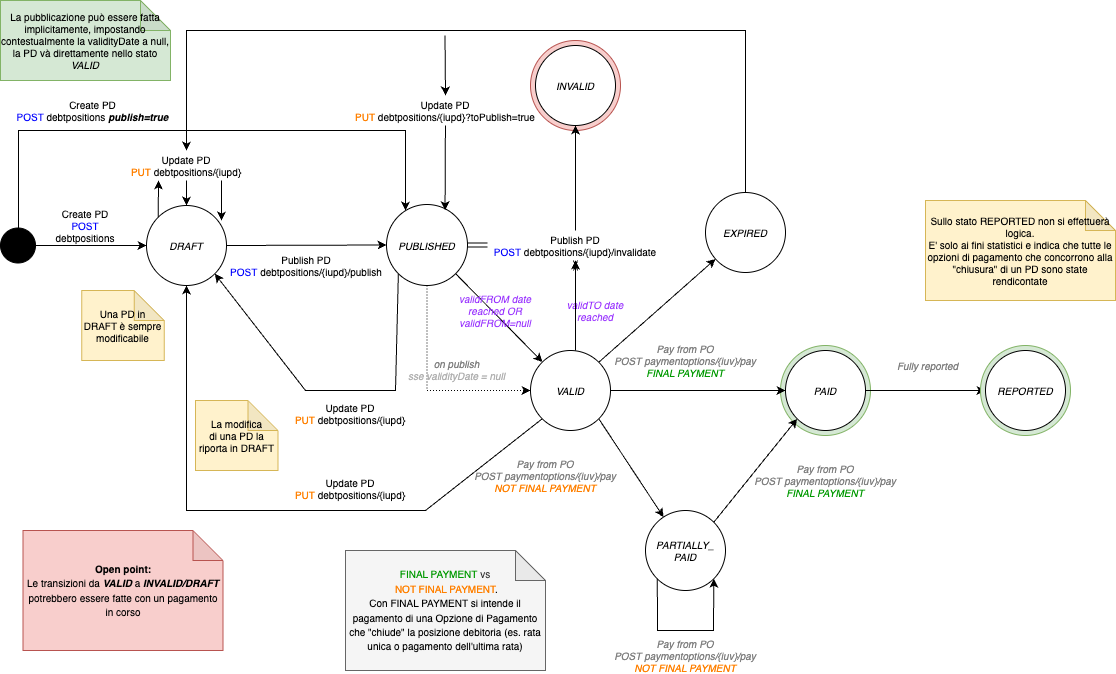

The diagram above was exported from draw.io. Its source (the exported page's mxGraphModel, read from the mxfile embedded in the PNG):
<mxGraphModel dx="1226" dy="697" grid="1" gridSize="10" guides="1" tooltips="1" connect="1" arrows="1" fold="1" page="1" pageScale="1" pageWidth="1169" pageHeight="827" math="0" shadow="0">
  <root>
    <mxCell id="0" />
    <mxCell id="1" parent="0" />
    <mxCell id="3Uw8kVbegpF8TdK0wPBL-4" style="rounded=0;orthogonalLoop=1;jettySize=auto;html=1;exitX=1;exitY=1;exitDx=0;exitDy=0;fontSize=10;fontColor=#808080;" parent="1" source="RmFvT1kYel9JDoITPlnS-2" target="3Uw8kVbegpF8TdK0wPBL-3" edge="1">
      <mxGeometry relative="1" as="geometry" />
    </mxCell>
    <mxCell id="S8BPdiNc0PM6BsB8XGg4-2" value="" style="ellipse;whiteSpace=wrap;html=1;aspect=fixed;labelBackgroundColor=#FFE599;fontSize=9;fillColor=#f8cecc;strokeColor=#b85450;" parent="1" vertex="1">
      <mxGeometry x="545" y="50" width="90" height="90" as="geometry" />
    </mxCell>
    <mxCell id="S8BPdiNc0PM6BsB8XGg4-1" value="" style="ellipse;whiteSpace=wrap;html=1;aspect=fixed;labelBackgroundColor=#FFE599;fontSize=9;fillColor=#d5e8d4;strokeColor=#82b366;" parent="1" vertex="1">
      <mxGeometry x="795" y="355" width="90" height="90" as="geometry" />
    </mxCell>
    <mxCell id="RmFvT1kYel9JDoITPlnS-17" style="rounded=0;orthogonalLoop=1;jettySize=auto;html=1;exitX=1;exitY=0.5;exitDx=0;exitDy=0;fontSize=10;entryX=0;entryY=0.5;entryDx=0;entryDy=0;" parent="1" source="RmFvT1kYel9JDoITPlnS-1" target="RmFvT1kYel9JDoITPlnS-2" edge="1">
      <mxGeometry relative="1" as="geometry">
        <mxPoint x="320" y="280" as="targetPoint" />
      </mxGeometry>
    </mxCell>
    <mxCell id="RmFvT1kYel9JDoITPlnS-1" value="&lt;i&gt;DRAFT&lt;/i&gt;" style="ellipse;whiteSpace=wrap;html=1;aspect=fixed;fontSize=10;" parent="1" vertex="1">
      <mxGeometry x="161" y="215" width="80" height="80" as="geometry" />
    </mxCell>
    <mxCell id="IAHpb5bdtaVPYlJKh1Yc-2" style="edgeStyle=orthogonalEdgeStyle;rounded=0;orthogonalLoop=1;jettySize=auto;html=1;entryX=0;entryY=0.5;entryDx=0;entryDy=0;exitX=1;exitY=0.5;exitDx=0;exitDy=0;" parent="1" source="3Uw8kVbegpF8TdK0wPBL-3" target="IAHpb5bdtaVPYlJKh1Yc-6" edge="1">
      <mxGeometry relative="1" as="geometry">
        <mxPoint x="520" y="557.5" as="targetPoint" />
        <mxPoint x="480" y="557.5" as="sourcePoint" />
      </mxGeometry>
    </mxCell>
    <mxCell id="hiurXUNNh-1vnTuO5G2d-10" style="edgeStyle=none;rounded=0;orthogonalLoop=1;jettySize=auto;html=1;entryX=1;entryY=1;entryDx=0;entryDy=0;fontSize=10;fontColor=#9933FF;exitX=0;exitY=1;exitDx=0;exitDy=0;" parent="1" source="RmFvT1kYel9JDoITPlnS-2" target="RmFvT1kYel9JDoITPlnS-1" edge="1">
      <mxGeometry relative="1" as="geometry">
        <mxPoint x="410" y="308" as="sourcePoint" />
        <Array as="points">
          <mxPoint x="410" y="400" />
          <mxPoint x="320" y="400" />
        </Array>
      </mxGeometry>
    </mxCell>
    <mxCell id="fLWUJijmgDdQetBK6NWM-3" style="edgeStyle=orthogonalEdgeStyle;rounded=0;orthogonalLoop=1;jettySize=auto;html=1;entryX=0;entryY=0.5;entryDx=0;entryDy=0;exitX=0.5;exitY=1;exitDx=0;exitDy=0;dashed=1;dashPattern=1 2;" parent="1" source="RmFvT1kYel9JDoITPlnS-2" target="3Uw8kVbegpF8TdK0wPBL-3" edge="1">
      <mxGeometry relative="1" as="geometry" />
    </mxCell>
    <mxCell id="VwX4Ub-CwMlHVON6qsVq-6" style="edgeStyle=orthogonalEdgeStyle;rounded=0;orthogonalLoop=1;jettySize=auto;html=1;shape=link;" parent="1" source="l9oxU43JMAWl9q1N302G-6" edge="1">
      <mxGeometry relative="1" as="geometry">
        <mxPoint x="590" y="280" as="targetPoint" />
      </mxGeometry>
    </mxCell>
    <mxCell id="RmFvT1kYel9JDoITPlnS-2" value="&lt;i&gt;PUBLISHED&lt;/i&gt;" style="ellipse;whiteSpace=wrap;html=1;aspect=fixed;fontSize=10;" parent="1" vertex="1">
      <mxGeometry x="401" y="214" width="81" height="81" as="geometry" />
    </mxCell>
    <mxCell id="RmFvT1kYel9JDoITPlnS-13" value="" style="ellipse;whiteSpace=wrap;html=1;aspect=fixed;fontSize=10;fillColor=#000000;direction=south;" parent="1" vertex="1">
      <mxGeometry x="15" y="237.5" width="35" height="35" as="geometry" />
    </mxCell>
    <mxCell id="RmFvT1kYel9JDoITPlnS-14" value="" style="endArrow=classic;html=1;fontSize=10;exitX=0.5;exitY=0;exitDx=0;exitDy=0;entryX=0;entryY=0.5;entryDx=0;entryDy=0;" parent="1" source="RmFvT1kYel9JDoITPlnS-13" target="RmFvT1kYel9JDoITPlnS-1" edge="1">
      <mxGeometry width="50" height="50" relative="1" as="geometry">
        <mxPoint x="200" y="490" as="sourcePoint" />
        <mxPoint x="250" y="440" as="targetPoint" />
      </mxGeometry>
    </mxCell>
    <mxCell id="RmFvT1kYel9JDoITPlnS-15" value="&lt;font color=&quot;#000000&quot;&gt;Create PD&lt;br&gt;&lt;/font&gt;POST &lt;font color=&quot;#000000&quot;&gt;debtpositions&lt;/font&gt;" style="text;html=1;strokeColor=none;fillColor=none;align=center;verticalAlign=middle;whiteSpace=wrap;rounded=0;fontSize=10;fontColor=#0000FF;" parent="1" vertex="1">
      <mxGeometry x="60" y="230" width="80" height="10" as="geometry" />
    </mxCell>
    <mxCell id="xB6t4e-JfSYXfrBUv-Xn-1" style="edgeStyle=orthogonalEdgeStyle;rounded=0;orthogonalLoop=1;jettySize=auto;html=1;" parent="1" source="IAHpb5bdtaVPYlJKh1Yc-6" edge="1">
      <mxGeometry relative="1" as="geometry">
        <mxPoint x="1000" y="400" as="targetPoint" />
      </mxGeometry>
    </mxCell>
    <mxCell id="IAHpb5bdtaVPYlJKh1Yc-6" value="&lt;i&gt;PAID&lt;/i&gt;" style="ellipse;whiteSpace=wrap;html=1;aspect=fixed;fontSize=10;" parent="1" vertex="1">
      <mxGeometry x="800" y="360" width="80" height="80" as="geometry" />
    </mxCell>
    <mxCell id="IAHpb5bdtaVPYlJKh1Yc-7" value="&lt;i&gt;PARTIALLY_&lt;br&gt;&lt;/i&gt;&lt;i&gt;PAID&lt;br&gt;&lt;/i&gt;" style="ellipse;whiteSpace=wrap;html=1;aspect=fixed;fontSize=10;" parent="1" vertex="1">
      <mxGeometry x="660" y="520" width="80" height="80" as="geometry" />
    </mxCell>
    <mxCell id="IAHpb5bdtaVPYlJKh1Yc-9" value="" style="endArrow=classic;html=1;rounded=0;fontColor=#000000;exitX=1;exitY=1;exitDx=0;exitDy=0;" parent="1" source="3Uw8kVbegpF8TdK0wPBL-3" target="IAHpb5bdtaVPYlJKh1Yc-7" edge="1">
      <mxGeometry width="50" height="50" relative="1" as="geometry">
        <mxPoint x="480" y="597.5" as="sourcePoint" />
        <mxPoint x="630" y="567.5" as="targetPoint" />
      </mxGeometry>
    </mxCell>
    <mxCell id="IAHpb5bdtaVPYlJKh1Yc-11" value="" style="endArrow=classic;html=1;rounded=0;fontColor=#000000;exitX=1;exitY=0;exitDx=0;exitDy=0;entryX=0;entryY=1;entryDx=0;entryDy=0;" parent="1" source="IAHpb5bdtaVPYlJKh1Yc-7" target="IAHpb5bdtaVPYlJKh1Yc-6" edge="1">
      <mxGeometry width="50" height="50" relative="1" as="geometry">
        <mxPoint x="640" y="647.5" as="sourcePoint" />
        <mxPoint x="690" y="597.5" as="targetPoint" />
      </mxGeometry>
    </mxCell>
    <mxCell id="g_zkxC8aq5ydVZPTwkoN-1" value="Update PD&lt;br&gt;&lt;font color=&quot;#ff8000&quot;&gt;PUT&lt;/font&gt;&lt;font color=&quot;#0000ff&quot;&gt;&amp;nbsp;&lt;/font&gt;debtpositions/{iupd}&lt;br&gt;" style="text;html=1;strokeColor=none;fillColor=none;align=center;verticalAlign=middle;whiteSpace=wrap;rounded=0;fontSize=10;fontColor=#000000;" parent="1" vertex="1">
      <mxGeometry x="300" y="405" width="130" height="35" as="geometry" />
    </mxCell>
    <mxCell id="g_zkxC8aq5ydVZPTwkoN-5" value="Publish PD&lt;br&gt;&lt;span style=&quot;color: rgb(0 , 0 , 255)&quot;&gt;POST&lt;/span&gt;&lt;font color=&quot;#0000ff&quot;&gt;&amp;nbsp;&lt;/font&gt;debtpositions/{iupd}/publish" style="text;html=1;strokeColor=none;fillColor=none;align=center;verticalAlign=middle;whiteSpace=wrap;rounded=0;fontSize=10;fontColor=#000000;" parent="1" vertex="1">
      <mxGeometry x="241" y="260" width="160" height="30" as="geometry" />
    </mxCell>
    <mxCell id="g_zkxC8aq5ydVZPTwkoN-6" value="&lt;i&gt;&lt;font color=&quot;#808080&quot;&gt;Pay from PO&lt;br&gt;POST&amp;nbsp;paymentoptions/{iuv}/pay&lt;br&gt;&lt;/font&gt;&lt;/i&gt;&lt;i&gt;&lt;font color=&quot;#ff8000&quot;&gt;NOT&amp;nbsp;&lt;/font&gt;&lt;/i&gt;&lt;i&gt;&lt;font color=&quot;#ff8000&quot;&gt;FINAL PAYMENT&lt;/font&gt;&lt;br&gt;&lt;/i&gt;" style="text;html=1;strokeColor=none;fillColor=none;align=center;verticalAlign=middle;whiteSpace=wrap;rounded=0;fontSize=10;fontColor=#000000;" parent="1" vertex="1">
      <mxGeometry x="489.5" y="470" width="140" height="30" as="geometry" />
    </mxCell>
    <mxCell id="3Uw8kVbegpF8TdK0wPBL-6" style="edgeStyle=none;rounded=0;orthogonalLoop=1;jettySize=auto;html=1;exitX=1;exitY=0;exitDx=0;exitDy=0;fontSize=10;fontColor=#808080;" parent="1" source="3Uw8kVbegpF8TdK0wPBL-3" target="3Uw8kVbegpF8TdK0wPBL-5" edge="1">
      <mxGeometry relative="1" as="geometry" />
    </mxCell>
    <mxCell id="hiurXUNNh-1vnTuO5G2d-9" style="edgeStyle=none;rounded=0;orthogonalLoop=1;jettySize=auto;html=1;exitX=0;exitY=1;exitDx=0;exitDy=0;entryX=0.5;entryY=1;entryDx=0;entryDy=0;fontSize=10;fontColor=#9933FF;" parent="1" source="3Uw8kVbegpF8TdK0wPBL-3" target="RmFvT1kYel9JDoITPlnS-1" edge="1">
      <mxGeometry relative="1" as="geometry">
        <Array as="points">
          <mxPoint x="440" y="520" />
          <mxPoint x="201" y="520" />
          <mxPoint x="201" y="400" />
        </Array>
      </mxGeometry>
    </mxCell>
    <mxCell id="l9oxU43JMAWl9q1N302G-4" style="edgeStyle=none;rounded=0;orthogonalLoop=1;jettySize=auto;html=1;entryX=0.5;entryY=1;entryDx=0;entryDy=0;fontColor=#000000;" parent="1" source="l9oxU43JMAWl9q1N302G-6" target="l9oxU43JMAWl9q1N302G-1" edge="1">
      <mxGeometry relative="1" as="geometry">
        <mxPoint x="590" y="360" as="sourcePoint" />
        <Array as="points" />
      </mxGeometry>
    </mxCell>
    <mxCell id="3Uw8kVbegpF8TdK0wPBL-3" value="&lt;i&gt;VALID&lt;/i&gt;" style="ellipse;whiteSpace=wrap;html=1;aspect=fixed;fontSize=10;" parent="1" vertex="1">
      <mxGeometry x="545" y="360" width="80" height="80" as="geometry" />
    </mxCell>
    <mxCell id="3Uw8kVbegpF8TdK0wPBL-5" value="&lt;i&gt;EXPIRED&lt;/i&gt;" style="ellipse;whiteSpace=wrap;html=1;aspect=fixed;fontSize=10;" parent="1" vertex="1">
      <mxGeometry x="720" y="202" width="80" height="80" as="geometry" />
    </mxCell>
    <mxCell id="hiurXUNNh-1vnTuO5G2d-4" value="Una PD in DRAFT è sempre modificabile" style="shape=note;whiteSpace=wrap;html=1;backgroundOutline=1;darkOpacity=0.05;fontSize=10;fillColor=#fff2cc;strokeColor=#d6b656;" parent="1" vertex="1">
      <mxGeometry x="96.25" y="300" width="82.5" height="70" as="geometry" />
    </mxCell>
    <mxCell id="hiurXUNNh-1vnTuO5G2d-5" value="&lt;font color=&quot;#9933ff&quot;&gt;&lt;i&gt;validTO date reached&lt;/i&gt;&lt;/font&gt;" style="text;html=1;strokeColor=none;fillColor=none;align=center;verticalAlign=middle;whiteSpace=wrap;rounded=0;fontSize=10;fontColor=#808080;" parent="1" vertex="1">
      <mxGeometry x="580" y="305" width="60" height="30" as="geometry" />
    </mxCell>
    <mxCell id="hiurXUNNh-1vnTuO5G2d-8" value="&lt;font color=&quot;#9933ff&quot;&gt;&lt;i&gt;validFROM date reached OR validFROM=null&lt;/i&gt;&lt;/font&gt;" style="text;html=1;strokeColor=none;fillColor=none;align=center;verticalAlign=middle;whiteSpace=wrap;rounded=0;fontSize=10;fontColor=#808080;" parent="1" vertex="1">
      <mxGeometry x="470" y="305" width="80" height="30" as="geometry" />
    </mxCell>
    <mxCell id="hiurXUNNh-1vnTuO5G2d-11" value="Update PD&lt;br&gt;&lt;font color=&quot;#ff8000&quot;&gt;PUT&lt;/font&gt;&lt;font color=&quot;#0000ff&quot;&gt;&amp;nbsp;&lt;/font&gt;debtpositions/{iupd}&lt;br&gt;" style="text;html=1;strokeColor=none;fillColor=none;align=center;verticalAlign=middle;whiteSpace=wrap;rounded=0;fontSize=10;fontColor=#000000;" parent="1" vertex="1">
      <mxGeometry x="300" y="480" width="130" height="35" as="geometry" />
    </mxCell>
    <mxCell id="hiurXUNNh-1vnTuO5G2d-12" value="La modifica &lt;br&gt;di una PD la riporta in DRAFT" style="shape=note;whiteSpace=wrap;html=1;backgroundOutline=1;darkOpacity=0.05;fontSize=10;fillColor=#fff2cc;strokeColor=#d6b656;" parent="1" vertex="1">
      <mxGeometry x="210" y="410" width="82.5" height="70" as="geometry" />
    </mxCell>
    <mxCell id="hiurXUNNh-1vnTuO5G2d-14" value="La pubblicazione può essere fatta implicitamente, impostando contestualmente la validityDate a null, la PD và direttamente nello stato &lt;i&gt;VALID&lt;/i&gt;" style="shape=note;whiteSpace=wrap;html=1;backgroundOutline=1;darkOpacity=0.05;fontSize=10;fillColor=#d5e8d4;strokeColor=#82b366;" parent="1" vertex="1">
      <mxGeometry x="15" y="10" width="170" height="80" as="geometry" />
    </mxCell>
    <mxCell id="hiurXUNNh-1vnTuO5G2d-15" value="" style="endArrow=classic;html=1;rounded=0;fontSize=10;fontColor=#9933FF;exitX=0;exitY=1;exitDx=0;exitDy=0;entryX=1;entryY=1;entryDx=0;entryDy=0;" parent="1" source="IAHpb5bdtaVPYlJKh1Yc-7" target="IAHpb5bdtaVPYlJKh1Yc-7" edge="1">
      <mxGeometry width="50" height="50" relative="1" as="geometry">
        <mxPoint x="850" y="480" as="sourcePoint" />
        <mxPoint x="900" y="430" as="targetPoint" />
        <Array as="points">
          <mxPoint x="672" y="620" />
          <mxPoint x="672" y="640" />
          <mxPoint x="728" y="640" />
        </Array>
      </mxGeometry>
    </mxCell>
    <mxCell id="hiurXUNNh-1vnTuO5G2d-17" value="&lt;i&gt;&lt;font color=&quot;#808080&quot;&gt;Pay from PO&lt;/font&gt;&lt;br&gt;&lt;font color=&quot;#808080&quot;&gt;POST&amp;nbsp;paymentoptions/{iuv}/pay&lt;/font&gt;&lt;br&gt;&lt;font color=&quot;#009900&quot;&gt;FINAL PAYMENT&lt;/font&gt;&lt;br&gt;&lt;/i&gt;" style="text;html=1;strokeColor=none;fillColor=none;align=center;verticalAlign=middle;whiteSpace=wrap;rounded=0;fontSize=10;fontColor=#000000;" parent="1" vertex="1">
      <mxGeometry x="630" y="350" width="140" height="40" as="geometry" />
    </mxCell>
    <mxCell id="l9oxU43JMAWl9q1N302G-1" value="&lt;i&gt;INVALID&lt;/i&gt;" style="ellipse;whiteSpace=wrap;html=1;aspect=fixed;fontSize=10;" parent="1" vertex="1">
      <mxGeometry x="550" y="55" width="80" height="80" as="geometry" />
    </mxCell>
    <mxCell id="Fdh2LL4mCKRDF3QBGIs7-1" value="&lt;font style=&quot;font-size: 10px&quot;&gt;&lt;font color=&quot;#009900&quot;&gt;FINAL PAYMENT&amp;nbsp;&lt;/font&gt;vs&lt;br&gt;&amp;nbsp;&lt;font color=&quot;#ff8000&quot;&gt;NOT FINAL PAYMENT&lt;/font&gt;&lt;font color=&quot;#000000&quot;&gt;.&lt;br&gt;Con FINAL PAYMENT si intende il pagamento di una Opzione di Pagamento che &quot;chiude&quot; la posizione debitoria (es. rata unica o pagamento dell'ultima rata)&lt;br&gt;&lt;/font&gt;&lt;/font&gt;" style="shape=note;whiteSpace=wrap;html=1;backgroundOutline=1;darkOpacity=0.05;fillColor=#f5f5f5;strokeColor=#666666;fontColor=#333333;" parent="1" vertex="1">
      <mxGeometry x="360" y="560" width="200" height="120" as="geometry" />
    </mxCell>
    <mxCell id="Fdh2LL4mCKRDF3QBGIs7-2" value="&lt;i&gt;&lt;font color=&quot;#808080&quot;&gt;Pay from PO&lt;/font&gt;&lt;br&gt;&lt;font color=&quot;#808080&quot;&gt;POST&amp;nbsp;paymentoptions/{iuv}/pay&lt;/font&gt;&lt;br&gt;&lt;font color=&quot;#009900&quot;&gt;FINAL PAYMENT&lt;/font&gt;&lt;br&gt;&lt;/i&gt;" style="text;html=1;strokeColor=none;fillColor=none;align=center;verticalAlign=middle;whiteSpace=wrap;rounded=0;fontSize=10;fontColor=#000000;" parent="1" vertex="1">
      <mxGeometry x="770" y="470" width="140" height="40" as="geometry" />
    </mxCell>
    <mxCell id="Fdh2LL4mCKRDF3QBGIs7-3" value="&lt;i&gt;&lt;font color=&quot;#808080&quot;&gt;Pay from PO&lt;br&gt;POST&amp;nbsp;paymentoptions/{iuv}/pay&lt;br&gt;&lt;/font&gt;&lt;/i&gt;&lt;i&gt;&lt;font color=&quot;#ff8000&quot;&gt;NOT&amp;nbsp;&lt;/font&gt;&lt;/i&gt;&lt;i&gt;&lt;font color=&quot;#ff8000&quot;&gt;FINAL PAYMENT&lt;/font&gt;&lt;br&gt;&lt;/i&gt;" style="text;html=1;strokeColor=none;fillColor=none;align=center;verticalAlign=middle;whiteSpace=wrap;rounded=0;fontSize=10;fontColor=#000000;" parent="1" vertex="1">
      <mxGeometry x="630" y="650" width="140" height="30" as="geometry" />
    </mxCell>
    <mxCell id="Fdh2LL4mCKRDF3QBGIs7-7" value="&lt;font style=&quot;font-size: 10px&quot;&gt;&lt;b&gt;Open point:&lt;br&gt;&lt;/b&gt;Le transizioni da &lt;b&gt;&lt;i&gt;VALID&lt;/i&gt;&lt;/b&gt; a&lt;i&gt;&lt;b&gt; INVALID/DRAFT&lt;/b&gt;&lt;/i&gt; potrebbero essere fatte con un pagamento in corso&lt;/font&gt;" style="shape=note;whiteSpace=wrap;html=1;backgroundOutline=1;darkOpacity=0.05;fillColor=#f8cecc;strokeColor=#b85450;" parent="1" vertex="1">
      <mxGeometry x="37.5" y="540" width="200" height="120" as="geometry" />
    </mxCell>
    <mxCell id="7nQnTLmQ6nTMe6abnIGP-1" value="Sullo stato REPORTED non si effettuerà logica.&lt;br&gt;E' solo ai fini statistici e indica che tutte le opzioni di pagamento che concorrono alla &quot;chiusura&quot; di un PD sono state rendicontate" style="shape=note;whiteSpace=wrap;html=1;backgroundOutline=1;darkOpacity=0.05;fontSize=10;fillColor=#fff2cc;strokeColor=#d6b656;" parent="1" vertex="1">
      <mxGeometry x="940" y="210" width="190" height="100" as="geometry" />
    </mxCell>
    <mxCell id="xB6t4e-JfSYXfrBUv-Xn-3" value="" style="ellipse;whiteSpace=wrap;html=1;aspect=fixed;labelBackgroundColor=#FFE599;fontSize=9;fillColor=#d5e8d4;strokeColor=#82b366;" parent="1" vertex="1">
      <mxGeometry x="995" y="355" width="90" height="90" as="geometry" />
    </mxCell>
    <mxCell id="xB6t4e-JfSYXfrBUv-Xn-2" value="&lt;i&gt;REPORTED&lt;/i&gt;" style="ellipse;whiteSpace=wrap;html=1;aspect=fixed;fontSize=10;" parent="1" vertex="1">
      <mxGeometry x="1000" y="360" width="80" height="80" as="geometry" />
    </mxCell>
    <mxCell id="xB6t4e-JfSYXfrBUv-Xn-5" value="&lt;i&gt;&lt;font color=&quot;#808080&quot;&gt;Fully reported&lt;/font&gt;&lt;br&gt;&lt;/i&gt;" style="text;html=1;strokeColor=none;fillColor=none;align=center;verticalAlign=middle;whiteSpace=wrap;rounded=0;fontSize=10;fontColor=#000000;" parent="1" vertex="1">
      <mxGeometry x="890" y="360" width="105" height="30" as="geometry" />
    </mxCell>
    <mxCell id="tYkv_0vhBZA-TVC2to7e-5" style="edgeStyle=orthogonalEdgeStyle;rounded=0;orthogonalLoop=1;jettySize=auto;html=1;fontSize=10;fontColor=#808080;exitX=0.514;exitY=0;exitDx=0;exitDy=0;exitPerimeter=0;entryX=0.235;entryY=0.074;entryDx=0;entryDy=0;entryPerimeter=0;" parent="1" source="RmFvT1kYel9JDoITPlnS-13" target="RmFvT1kYel9JDoITPlnS-2" edge="1">
      <mxGeometry relative="1" as="geometry">
        <Array as="points">
          <mxPoint x="33" y="256" />
          <mxPoint x="33" y="140" />
          <mxPoint x="420" y="140" />
        </Array>
        <mxPoint x="33" y="230" as="sourcePoint" />
        <mxPoint x="410.86217536194476" y="211.36217536194476" as="targetPoint" />
      </mxGeometry>
    </mxCell>
    <mxCell id="tYkv_0vhBZA-TVC2to7e-8" value="&lt;font color=&quot;#000000&quot;&gt;Create PD&lt;br&gt;&lt;/font&gt;POST &lt;font color=&quot;#000000&quot;&gt;debtpositions &lt;b&gt;&lt;i&gt;publish=true&lt;/i&gt;&lt;/b&gt;&lt;/font&gt;" style="text;html=1;strokeColor=none;fillColor=none;align=center;verticalAlign=middle;whiteSpace=wrap;rounded=0;fontSize=10;fontColor=#0000FF;" parent="1" vertex="1">
      <mxGeometry x="20" y="105" width="175" height="30" as="geometry" />
    </mxCell>
    <mxCell id="fLWUJijmgDdQetBK6NWM-4" value="&lt;i&gt;&lt;font color=&quot;#808080&quot;&gt;on publish&lt;br&gt;&lt;/font&gt;&lt;font color=&quot;#b0b0b0&quot;&gt;sse validityDate = null&lt;/font&gt;&lt;br&gt;&lt;/i&gt;" style="text;html=1;strokeColor=none;fillColor=none;align=center;verticalAlign=middle;whiteSpace=wrap;rounded=0;fontSize=10;fontColor=#000000;" parent="1" vertex="1">
      <mxGeometry x="418.5" y="364" width="105" height="30" as="geometry" />
    </mxCell>
    <mxCell id="VwX4Ub-CwMlHVON6qsVq-2" style="edgeStyle=none;rounded=0;orthogonalLoop=1;jettySize=auto;html=1;fontColor=#000000;entryX=0.723;entryY=0.069;entryDx=0;entryDy=0;entryPerimeter=0;" parent="1" source="VwX4Ub-CwMlHVON6qsVq-3" target="RmFvT1kYel9JDoITPlnS-2" edge="1">
      <mxGeometry relative="1" as="geometry">
        <mxPoint x="459.5" y="45" as="sourcePoint" />
        <mxPoint x="460.5" y="215" as="targetPoint" />
      </mxGeometry>
    </mxCell>
    <mxCell id="VwX4Ub-CwMlHVON6qsVq-7" value="" style="edgeStyle=none;rounded=0;orthogonalLoop=1;jettySize=auto;html=1;entryX=0.5;entryY=1;entryDx=0;entryDy=0;fontColor=#000000;" parent="1" target="l9oxU43JMAWl9q1N302G-6" edge="1">
      <mxGeometry relative="1" as="geometry">
        <mxPoint x="590" y="360" as="sourcePoint" />
        <mxPoint x="590" y="135" as="targetPoint" />
        <Array as="points" />
      </mxGeometry>
    </mxCell>
    <mxCell id="VwX4Ub-CwMlHVON6qsVq-8" value="" style="edgeStyle=orthogonalEdgeStyle;rounded=0;orthogonalLoop=1;jettySize=auto;html=1;shape=link;" parent="1" source="RmFvT1kYel9JDoITPlnS-2" target="l9oxU43JMAWl9q1N302G-6" edge="1">
      <mxGeometry relative="1" as="geometry">
        <mxPoint x="590" y="280" as="targetPoint" />
        <mxPoint x="480" y="280" as="sourcePoint" />
      </mxGeometry>
    </mxCell>
    <mxCell id="l9oxU43JMAWl9q1N302G-6" value="Publish PD&lt;br&gt;&lt;span style=&quot;color: rgb(0 , 0 , 255)&quot;&gt;POST&lt;/span&gt;&lt;font color=&quot;#0000ff&quot;&gt;&amp;nbsp;&lt;/font&gt;debtpositions/{iupd}/invalidate" style="text;html=1;strokeColor=none;fillColor=none;align=center;verticalAlign=middle;whiteSpace=wrap;rounded=0;fontSize=10;fontColor=#000000;" parent="1" vertex="1">
      <mxGeometry x="500" y="240" width="180" height="30" as="geometry" />
    </mxCell>
    <mxCell id="VwX4Ub-CwMlHVON6qsVq-14" value="" style="edgeStyle=none;rounded=0;orthogonalLoop=1;jettySize=auto;html=1;fontColor=#000000;entryX=0.5;entryY=0;entryDx=0;entryDy=0;" parent="1" target="VwX4Ub-CwMlHVON6qsVq-3" edge="1">
      <mxGeometry relative="1" as="geometry">
        <mxPoint x="459.5" y="45" as="sourcePoint" />
        <mxPoint x="460" y="220" as="targetPoint" />
      </mxGeometry>
    </mxCell>
    <mxCell id="VwX4Ub-CwMlHVON6qsVq-3" value="Update PD&lt;br&gt;&lt;font color=&quot;#ff8000&quot;&gt;PUT&lt;/font&gt;&lt;font color=&quot;#0000ff&quot;&gt;&amp;nbsp;&lt;/font&gt;debtpositions/{iupd}?&lt;span style=&quot;font-size: 1em; text-wrap-mode: nowrap; text-align: start;&quot;&gt;&lt;font style=&quot;&quot; face=&quot;Helvetica&quot;&gt;toPublish=true&lt;/font&gt;&lt;/span&gt;" style="text;html=1;strokeColor=none;fillColor=none;align=center;verticalAlign=middle;whiteSpace=wrap;rounded=0;fontSize=10;fontColor=#000000;" parent="1" vertex="1">
      <mxGeometry x="355" y="105" width="210" height="30" as="geometry" />
    </mxCell>
    <mxCell id="VwX4Ub-CwMlHVON6qsVq-15" value="" style="edgeStyle=elbowEdgeStyle;rounded=0;orthogonalLoop=1;jettySize=auto;html=1;exitX=0.5;exitY=0;exitDx=0;exitDy=0;entryX=0.5;entryY=0;entryDx=0;entryDy=0;" parent="1" source="3Uw8kVbegpF8TdK0wPBL-5" target="g_zkxC8aq5ydVZPTwkoN-2" edge="1">
      <mxGeometry relative="1" as="geometry">
        <mxPoint x="760" y="202" as="sourcePoint" />
        <mxPoint x="201" y="215" as="targetPoint" />
        <Array as="points">
          <mxPoint x="450" y="40" />
        </Array>
      </mxGeometry>
    </mxCell>
    <mxCell id="VwX4Ub-CwMlHVON6qsVq-16" style="edgeStyle=none;rounded=0;orthogonalLoop=1;jettySize=auto;html=1;exitX=0.5;exitY=1;exitDx=0;exitDy=0;entryX=0.5;entryY=0;entryDx=0;entryDy=0;" parent="1" source="g_zkxC8aq5ydVZPTwkoN-2" target="RmFvT1kYel9JDoITPlnS-1" edge="1">
      <mxGeometry relative="1" as="geometry" />
    </mxCell>
    <mxCell id="g_zkxC8aq5ydVZPTwkoN-2" value="Update PD&lt;br&gt;&lt;font color=&quot;#ff8000&quot;&gt;PUT&lt;/font&gt;&lt;font color=&quot;#0000ff&quot;&gt;&amp;nbsp;&lt;/font&gt;debtpositions/{iupd}" style="text;html=1;strokeColor=none;fillColor=none;align=center;verticalAlign=middle;whiteSpace=wrap;rounded=0;fontSize=10;fontColor=#000000;" parent="1" vertex="1">
      <mxGeometry x="131" y="160" width="140" height="30" as="geometry" />
    </mxCell>
    <mxCell id="VwX4Ub-CwMlHVON6qsVq-17" style="edgeStyle=none;rounded=0;orthogonalLoop=1;jettySize=auto;html=1;exitX=0;exitY=0;exitDx=0;exitDy=0;entryX=0.3;entryY=1;entryDx=0;entryDy=0;entryPerimeter=0;" parent="1" source="RmFvT1kYel9JDoITPlnS-1" target="g_zkxC8aq5ydVZPTwkoN-2" edge="1">
      <mxGeometry relative="1" as="geometry" />
    </mxCell>
    <mxCell id="VwX4Ub-CwMlHVON6qsVq-18" style="edgeStyle=none;rounded=0;orthogonalLoop=1;jettySize=auto;html=1;exitX=0.75;exitY=1;exitDx=0;exitDy=0;entryX=0.938;entryY=0.188;entryDx=0;entryDy=0;entryPerimeter=0;" parent="1" source="g_zkxC8aq5ydVZPTwkoN-2" target="RmFvT1kYel9JDoITPlnS-1" edge="1">
      <mxGeometry relative="1" as="geometry" />
    </mxCell>
  </root>
</mxGraphModel>